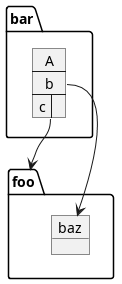

The diagram above was rendered by PlantUML. Its source (embedded in the PNG):
@startuml
package foo {
   object baz
}

package bar {
   map A {
      b *-> foo.baz
      c =>
   }
}

A::c --> foo
@enduml